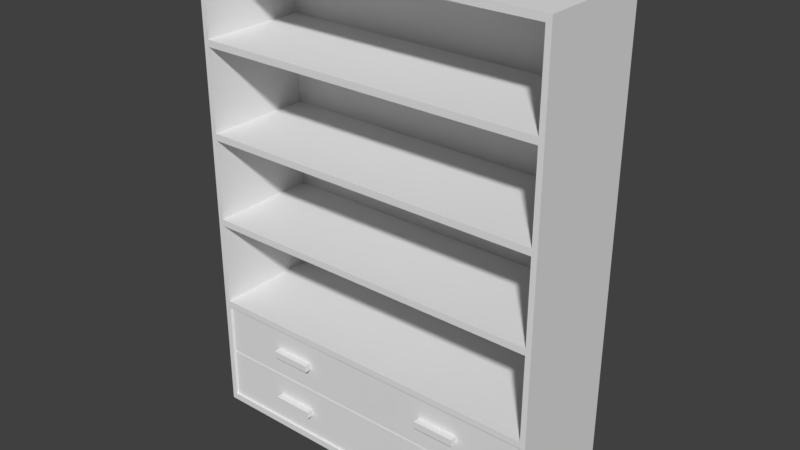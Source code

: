 # Source: bookshelf_wip.blend  (saved by Blender 2.79.0; exported with 4.5.12 LTS)
import bpy
from mathutils import Matrix  # noqa: F401  (used for matrix-valued properties, if any)

bpy.ops.wm.read_factory_settings(use_empty=True)
scene = bpy.context.scene
scene.name = 'Scene'

# ---- collections
col_collection_1 = bpy.data.collections.new('Collection 1'); scene.collection.children.link(col_collection_1)

# ---- world
world_world = bpy.data.worlds.new('World'); scene.world = world_world
world_world.color = (0.05088, 0.05088, 0.05088)
world_world.use_sun_shadow = False
world_world.sun_shadow_jitter_overblur = 0.0
world_world.cycles.sampling_method = 'MANUAL'

# ---- meshes
me_cube_001 = bpy.data.meshes.new('Cube.001')
me_cube_001.from_pydata([(-0.8, -0.26, 1.73), (-0.8, 0.26, 1.73), (0.8, -0.26, 1.73), (0.8, 0.26, 1.73), (-0.8, -0.26, 1.7), (-0.8, 0.26, 1.7), (0.8, 0.26, 1.7), (0.8, 0.26, 0.0), (0.8, -0.26, 1.7), (-0.8, 0.26, 0.0), (-0.8, 0.26, 1.73), (-0.8, -0.26, 0.0), (0.8, -0.26, 0.0), (-0.776, -0.26, 1.73), (-0.776, -0.26, 0.03), (0.776, -0.26, 1.7), (-0.776, -0.26, 1.7), (-0.8, 0.26, 0.0), (0.8, 0.26, 0.0), (-0.8, 0.26, 1.7), (0.8, 0.26, 1.7), (-0.8, -0.26, 0.53), (-0.8, -0.26, 0.905), (-0.8, -0.26, 0.935), (-0.8, -0.26, 1.3), (-0.8, -0.26, 1.33), (-0.8, 0.26, 1.3), (-0.8, 0.26, 1.33), (-0.8, 0.26, 0.905), (-0.8, 0.26, 0.935), (-0.8, 0.26, 0.53), (0.8, 0.26, 1.33), (0.8, 0.26, 1.3), (0.8, 0.26, 0.935), (0.8, 0.26, 0.905), (0.8, 0.26, 0.53), (0.8, 0.26, 0.5), (0.8, -0.26, 1.3), (0.8, -0.26, 1.33), (0.8, -0.26, 0.905), (0.8, -0.26, 0.935), (0.8, -0.26, 0.5), (0.8, -0.26, 0.53), (-0.8, 0.26, 1.3), (-0.8, 0.26, 1.33), (-0.8, 0.26, 0.905), (-0.8, 0.26, 0.935), (-0.8, 0.26, 0.5), (-0.8, 0.26, 0.53), (0.8, 0.26, 1.3), (0.776, -0.26, 1.3), (-0.776, -0.26, 1.33), (-0.776, -0.26, 1.3), (-0.776, -0.26, 0.935), (-0.776, -0.26, 0.905), (-0.776, -0.26, 0.53), (-0.776, 0.23, 1.7), (0.776, 0.23, 0.53), (-0.776, 0.23, 0.53), (-0.776, 0.23, 0.935), (-0.776, 0.23, 0.905), (-0.776, 0.23, 1.33), (-0.776, 0.23, 1.3), (0.776, 0.23, 1.3), (-0.776, -0.26, 0.5), (-0.8, -0.26, 0.5), (-0.8, 0.26, 0.5), (0.4805, -0.25, 0.1295), (-0.4805, -0.25, 0.1295), (-0.4805, -0.25, 0.4005), (0.4805, -0.25, 0.4005), (-0.4805, -0.25, 0.1604), (-0.4805, -0.25, 0.3696), (0.4805, -0.25, 0.3696), (0.4805, -0.25, 0.1604), (-0.776, -0.24, 0.26), (-0.776, -0.24, 0.27), (0.776, -0.24, 0.26), (0.8, 0.26, 1.73), (0.776, -0.26, 1.73), (0.776, -0.26, 0.03), (0.776, -0.26, 0.53), (0.776, -0.26, 0.5), (0.776, -0.26, 0.935), (0.776, -0.26, 0.905), (0.776, -0.26, 1.33), (0.8, 0.26, 0.53), (0.8, 0.26, 0.5), (0.8, 0.26, 0.935), (0.8, 0.26, 0.905), (0.8, 0.26, 1.33), (0.776, 0.23, 1.7), (0.776, 0.23, 0.935), (0.776, 0.23, 0.905), (0.776, 0.23, 1.33), (0.2955, -0.25, 0.1295), (-0.2955, -0.25, 0.4005), (-0.2955, -0.25, 0.3696), (0.2955, -0.25, 0.1604), (0.776, -0.24, 0.27), (0.2955, -0.25, 0.3696), (-0.776, -0.25, 0.27), (-0.776, -0.25, 0.5), (0.2955, -0.25, 0.4005), (0.776, -0.25, 0.5), (0.776, -0.25, 0.27), (-0.2955, -0.25, 0.1604), (0.776, -0.25, 0.26), (-0.2955, -0.25, 0.1295), (0.776, -0.25, 0.03), (-0.776, -0.25, 0.03), (-0.776, -0.25, 0.26), (-0.2955, -0.28, 0.3696), (-0.4805, -0.28, 0.3696), (-0.4805, -0.28, 0.4005), (-0.2955, -0.28, 0.4005), (0.2955, -0.28, 0.4005), (0.4805, -0.28, 0.4005), (0.4805, -0.28, 0.3696), (0.2955, -0.28, 0.3696), (0.2955, -0.28, 0.1604), (0.4805, -0.28, 0.1604), (0.4805, -0.28, 0.1295), (0.2955, -0.28, 0.1295), (-0.2955, -0.28, 0.1295), (-0.4805, -0.28, 0.1295), (-0.4805, -0.28, 0.1604), (-0.2955, -0.28, 0.1604), (0.8, -0.26, 2.13), (-0.776, -0.26, 2.1), (0.776, -0.26, 2.1), (-0.8, -0.26, 2.13), (0.8, 0.26, 2.13), (-0.8, 0.26, 2.13), (-0.776, 0.23, 1.73), (0.776, 0.23, 1.73), (-0.776, 0.23, 2.1), (0.776, 0.23, 2.1)], [], [(4, 0, 1, 5), (20, 78, 3, 6), (6, 3, 2, 8), (16, 13, 0, 4), (78, 10, 133, 132), (27, 5, 19, 44), (88, 49, 32, 33), (33, 32, 37, 40), (51, 16, 4, 25), (29, 26, 43, 46), (40, 37, 50, 83), (83, 50, 63, 92), (12, 80, 14, 11), (10, 1, 133), (1, 0, 131, 133), (8, 2, 79, 15), (15, 79, 13, 16), (5, 1, 10, 19), (54, 55, 58, 60), (42, 39, 84, 81), (90, 20, 6, 31), (30, 28, 45, 48), (55, 54, 22, 21), (25, 4, 5, 27), (38, 8, 15, 85), (35, 34, 39, 42), (86, 89, 34, 35), (31, 6, 8, 38), (21, 22, 28, 30), (53, 52, 24, 23), (23, 24, 26, 29), (81, 55, 64, 82), (83, 53, 54, 84), (85, 51, 52, 50), (42, 81, 82, 41), (40, 83, 84, 39), (38, 85, 50, 37), (30, 48, 47, 66), (29, 46, 45, 28), (27, 44, 43, 26), (21, 30, 66, 65), (23, 29, 28, 22), (25, 27, 26, 24), (86, 35, 36, 87), (88, 33, 34, 89), (90, 31, 32, 49), (35, 42, 41, 36), (33, 40, 39, 34), (31, 38, 37, 32), (55, 21, 65, 64), (53, 23, 22, 54), (51, 25, 24, 52), (14, 110, 111), (92, 63, 62, 59), (57, 93, 60, 58), (94, 91, 56, 61), (52, 53, 59, 62), (81, 84, 93, 57), (15, 16, 56, 91), (84, 54, 60, 93), (50, 52, 62, 63), (85, 15, 91, 94), (16, 51, 61, 56), (82, 104, 105), (64, 65, 11, 14), (87, 36, 7, 18), (36, 41, 12, 7), (65, 66, 9, 11), (66, 47, 17, 9), (41, 82, 80, 12), (80, 82, 105, 107), (74, 98, 120, 121), (69, 72, 113, 114), (101, 111, 75, 76), (80, 107, 109), (82, 64, 102, 104), (64, 101, 102), (64, 14, 111, 101), (99, 76, 75, 77), (107, 105, 99, 77), (105, 101, 76, 99), (111, 107, 77, 75), (14, 80, 109, 110), (70, 103, 116, 117), (72, 97, 112, 113), (47, 87, 18, 17), (53, 83, 92, 59), (55, 81, 57, 58), (44, 90, 49, 43), (46, 88, 89, 45), (48, 86, 87, 47), (48, 45, 89, 86), (51, 85, 94, 61), (44, 19, 20, 90), (19, 10, 78, 20), (9, 7, 12, 11), (3, 78, 132), (9, 17, 18, 7), (46, 43, 49, 88), (72, 69, 102, 101), (96, 102, 69), (103, 70, 104), (70, 73, 105, 104), (97, 100, 103, 96), (100, 105, 73), (96, 103, 104, 102), (95, 109, 67), (74, 67, 109, 107), (98, 74, 107), (95, 98, 106, 108), (68, 71, 111, 110), (72, 101, 97), (68, 110, 108), (124, 127, 126, 125), (112, 115, 114, 113), (118, 117, 116, 119), (122, 121, 120, 123), (73, 70, 117, 118), (68, 108, 124, 125), (96, 69, 114, 115), (67, 74, 121, 122), (100, 73, 118, 119), (71, 68, 125, 126), (97, 96, 115, 112), (95, 67, 122, 123), (103, 100, 119, 116), (106, 71, 126, 127), (98, 95, 123, 120), (108, 106, 127, 124), (79, 2, 128, 130), (130, 129, 136, 137), (0, 13, 129, 131), (2, 3, 132, 128), (132, 133, 131, 128), (129, 130, 128, 131), (134, 135, 137, 136), (129, 13, 134, 136), (79, 130, 137, 135), (13, 79, 135, 134), (105, 100, 97, 101), (98, 107, 111, 106), (106, 111, 71), (110, 109, 95, 108)])
me_cube_001.use_remesh_preserve_volume = False
me_cube_001.use_remesh_preserve_attributes = False
me_cube_001.use_mirror_vertex_groups = False
me_cube_001.update()

# ---- objects
ob_cube = bpy.data.objects.new('Cube', me_cube_001)

# ---- transforms, parenting, visibility, modifiers, constraints
ob_cube.location = (0.0, 0.0, 0.0)
ob_cube.lineart.crease_threshold = 0.0

# ---- collection membership
col_collection_1.objects.link(ob_cube)

# ---- scene / render settings (as saved in the file)
scene.frame_start = 1; scene.frame_end = 250; scene.frame_set(1)
scene.render.engine = 'BLENDER_EEVEE_NEXT'
scene.render.resolution_percentage = 50
scene.render.dither_intensity = 0.0
scene.cycles.use_denoising = False
scene.cycles.samples = 128
scene.cycles.sampling_pattern = 'TABULATED_SOBOL'
scene.cycles.use_adaptive_sampling = False
scene.cycles.use_light_tree = False
scene.cycles.blur_glossy = 0.0
scene.cycles.sample_clamp_indirect = 0.0
scene.view_settings.view_transform = 'Standard'
bpy.context.view_layer.update()

# ---- added for rendering (the .blend has no active camera and no usable light): camera, sun
cam_auto = bpy.data.cameras.new('AutoCamera')
cam_auto.lens = 50.0
cam_auto.sensor_width = 36.0
cam_auto.clip_end = 1000.0
ob_auto_camera = bpy.data.objects.new('AutoCamera', cam_auto)
scene.collection.objects.link(ob_auto_camera)
ob_auto_camera.location = (2.51493, -3.02791, 3.07694)
ob_auto_camera.rotation_euler = (1.09748, -7.21219e-08, 0.694738)
scene.camera = ob_auto_camera
light_auto_sun = bpy.data.lights.new('AutoSun', 'SUN')
light_auto_sun.energy = 3.0
light_auto_sun.angle = 0.0523599
ob_auto_sun = bpy.data.objects.new('AutoSun', light_auto_sun)
scene.collection.objects.link(ob_auto_sun)
ob_auto_sun.rotation_euler = (0.872665, 0.174533, 0.523599)
bpy.context.view_layer.update()
